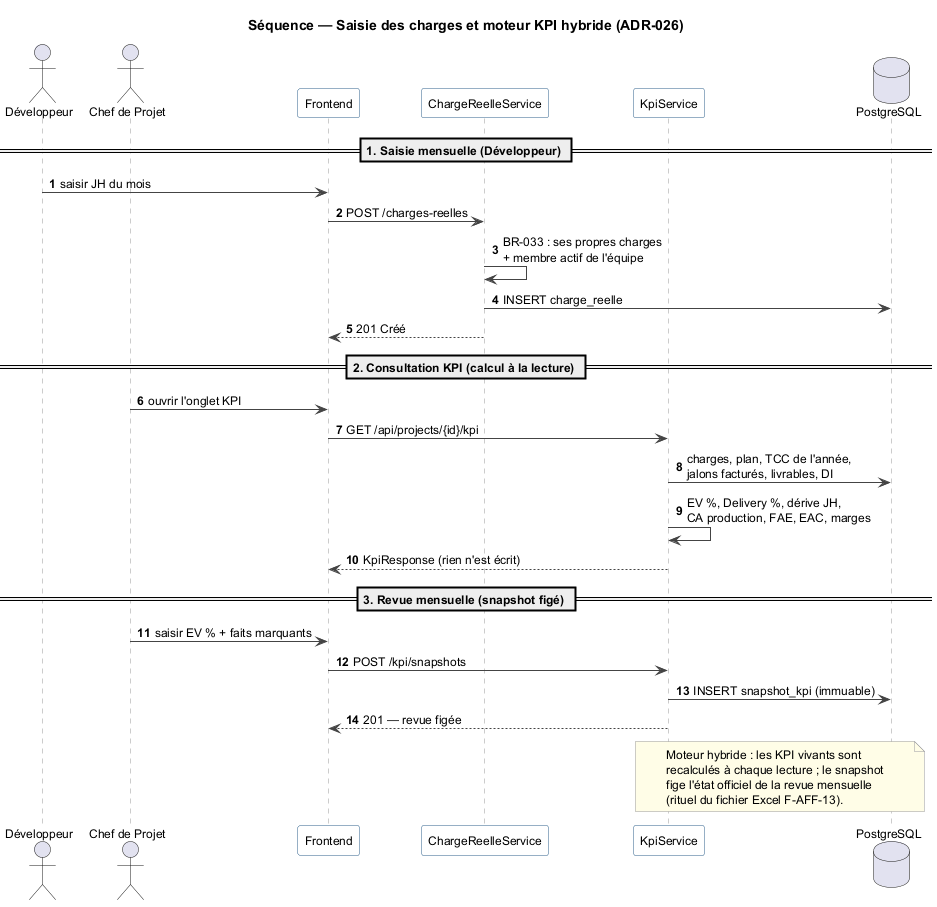

The diagram above was rendered by PlantUML. Its source (embedded in the PNG):
@startuml seq_submit_workload
title Séquence — Saisie des charges et moteur KPI hybride (ADR-026)

skinparam shadowing false
skinparam defaultFontName Helvetica
skinparam defaultFontSize 12
skinparam sequenceParticipantBackgroundColor #FFFFFF
skinparam sequenceParticipantBorderColor #2C5F8A
skinparam sequenceLifeLineBorderColor #999999
skinparam ArrowColor #444444
skinparam noteBorderColor #999999
skinparam noteBackgroundColor #FFFDE7
autonumber

actor "Développeur" as D
actor "Chef de Projet" as PM
participant "Frontend" as SPA
participant "ChargeReelleService" as WS
participant "KpiService" as KPI
database "PostgreSQL" as DB

== 1. Saisie mensuelle (Développeur) ==
D -> SPA : saisir JH du mois
SPA -> WS : POST /charges-reelles
WS -> WS : BR-033 : ses propres charges\n+ membre actif de l'équipe
WS -> DB : INSERT charge_reelle
WS --> SPA : 201 Créé

== 2. Consultation KPI (calcul à la lecture) ==
PM -> SPA : ouvrir l'onglet KPI
SPA -> KPI : GET /api/projects/{id}/kpi
KPI -> DB : charges, plan, TCC de l'année,\njalons facturés, livrables, DI
KPI -> KPI : EV %, Delivery %, dérive JH,\nCA production, FAE, EAC, marges
KPI --> SPA : KpiResponse (rien n'est écrit)

== 3. Revue mensuelle (snapshot figé) ==
PM -> SPA : saisir EV % + faits marquants
SPA -> KPI : POST /kpi/snapshots
KPI -> DB : INSERT snapshot_kpi (immuable)
KPI --> SPA : 201 — revue figée

note over KPI, DB
  Moteur hybride : les KPI vivants sont
  recalculés à chaque lecture ; le snapshot
  fige l'état officiel de la revue mensuelle
  (rituel du fichier Excel F-AFF-13).
end note

@enduml